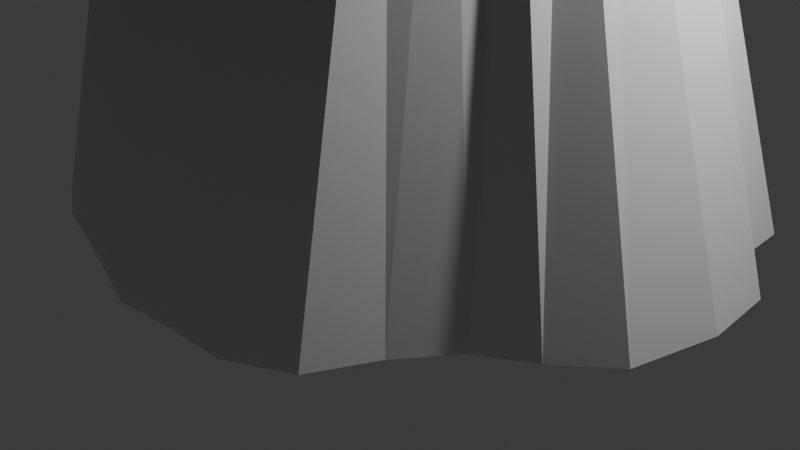# Source: tree.blend  (saved by Blender 4.0.36; exported with 4.5.12 LTS)
import bpy
from mathutils import Matrix  # noqa: F401  (used for matrix-valued properties, if any)

bpy.ops.wm.read_factory_settings(use_empty=True)
scene = bpy.context.scene
scene.name = 'Scene'

# ---- collections
col_collection = bpy.data.collections.new('Collection'); scene.collection.children.link(col_collection)

# ---- world
world_world = bpy.data.worlds.new('World'); scene.world = world_world
world_world.use_nodes = True; world_world.node_tree.nodes.clear()
_N = world_world.node_tree.nodes; _L = world_world.node_tree.links
n0 = _N.new('ShaderNodeOutputWorld'); n0.name = 'World Output'; n0.location = (300, 300)
n1 = _N.new('ShaderNodeBackground'); n1.name = 'Background'; n1.location = (10, 300)
n1.inputs[0].default_value = (0.05088, 0.05088, 0.05088, 1.0)
_L.new(n1.outputs[0], n0.inputs[0])
n0.is_active_output = True
world_world.color = (0.05088, 0.05088, 0.05088)
world_world.use_sun_shadow = False
world_world.sun_shadow_jitter_overblur = 0.0

# ---- cameras
cam_camera = bpy.data.cameras.new('Camera')
cam_camera.clip_end = 100.0
cam_camera.ortho_scale = 7.314

# ---- lights
light_light = bpy.data.lights.new('Light', 'POINT')
light_light.transmission_factor = 0.0
light_light.use_soft_falloff = False
light_light.energy = 1000.0
light_light.shadow_soft_size = 0.1
light_light.shadow_maximum_resolution = 0.006
light_light.use_absolute_resolution = True

# ---- meshes
me_cylinder = bpy.data.meshes.new('Cylinder')
me_cylinder.from_pydata([(0.0, 2.0, 3.0), (0.3902, 1.962, 3.0), (0.7654, 1.848, 3.0), (1.111, 1.663, 3.0), (1.414, 1.414, 3.0), (1.663, 1.111, 3.0), (1.848, 0.7654, 3.0), (1.962, 0.3902, 3.0), (2.0, 0.0, 3.0), (1.962, -0.3902, 3.0), (1.848, -0.7654, 3.0), (1.663, -1.111, 3.0), (1.414, -1.414, 3.0), (1.111, -1.663, 3.0), (0.7654, -1.848, 3.0), (0.3902, -1.962, 3.0), (0.0, -2.0, 3.0), (-0.3902, -1.962, 3.0), (-0.7654, -1.848, 3.0), (-1.111, -1.663, 3.0), (-1.414, -1.414, 3.0), (-1.663, -1.111, 3.0), (-1.848, -0.7654, 3.0), (-2.688, -0.5346, -2.728), (-1.962, -0.3902, 3.0), (-2.74, 8.579e-08, -2.728), (-2.0, 0.0, 3.0), (-2.688, 0.5346, -2.728), (-1.962, 0.3902, 3.0), (-2.532, 1.049, -2.728), (-1.848, 0.7654, 3.0), (-1.663, 1.111, 3.0), (-1.414, 1.414, 3.0), (-1.111, 1.663, 3.0), (-0.7654, 1.848, 3.0), (-0.3902, 1.962, 3.0), (-0.5591, 2.851, -2.741), (-1.785, -2.631, -2.701), (3.586, 0.7658, -2.726), (1.27, -3.071, -2.698), (1.109, 2.885, -2.741), (-2.75, -1.833, -2.707), (3.473, -0.8936, -2.714), (-2.298, 2.292, -2.737), (-0.001522, -3.156, -2.698), (2.551, 2.586, -2.739), (-2.686, -0.5343, -2.716), (2.502, -1.64, -2.708), (0.008651, 2.906, -2.741), (-1.105, 2.686, -2.74), (-1.16, -2.801, -2.7), (3.073, 1.433, -2.731), (1.846, -2.763, -2.7), (0.5761, 2.849, -2.741), (-2.34, -2.333, -2.703), (3.663, -0.006738, -2.72), (-2.526, 1.688, -2.733), (0.6146, -3.096, -2.698), (1.711, 3.017, -2.742), (-2.777, -1.154, -2.712), (2.983, -1.326, -2.711), (-1.688, 2.527, -2.739), (-0.5914, -2.973, -2.699), (3.032, 1.949, -2.734), (-2.739, 8.568e-08, -2.72), (2.132, -2.152, -2.705)], [], [(23, 46, 64, 25), (25, 64, 27), (27, 28, 30, 29), (1, 0, 35, 34, 33, 32, 31, 30, 28, 26, 24, 22, 21, 20, 19, 18, 17, 16, 15, 14, 13, 12, 11, 10, 9, 8, 7, 6, 5, 4, 3, 2), (46, 23, 25, 27, 29, 56, 43, 61, 49, 36, 48, 53, 40, 58, 45, 63, 51, 38, 55, 42, 60, 47, 65, 52, 39, 57, 44, 62, 50, 37, 54, 41, 59), (65, 47, 11, 12), (50, 62, 17, 18), (64, 46, 24, 26), (49, 61, 33, 34), (63, 45, 4, 5), (47, 60, 10, 11), (62, 44, 16, 17), (46, 59, 22, 24), (61, 43, 32, 33), (60, 42, 9, 10), (44, 57, 15, 16), (59, 41, 21, 22), (43, 56, 31, 32), (58, 40, 2, 3), (42, 55, 8, 9), (57, 39, 14, 15), (41, 54, 20, 21), (56, 29, 30, 31), (48, 36, 35, 0), (40, 53, 1, 2), (55, 38, 7, 8), (39, 52, 13, 14), (54, 37, 19, 20), (36, 49, 34, 35), (53, 48, 0, 1), (38, 51, 6, 7), (52, 65, 12, 13), (37, 50, 18, 19), (27, 64, 26, 28), (51, 63, 5, 6), (45, 58, 3, 4)])
_uv = me_cylinder.uv_layers.new(name='UVMap')
_uv.uv.foreach_set('vector', [0.2812, 0.5, 0.2812, 0.501, 0.25, 0.5007, 0.25, 0.5, 0.25, 0.5, 0.25, 0.5007, 0.2188, 0.5, 0.2188, 0.5, 0.2188, 1.0, 0.1875, 1.0, 0.1875, 0.5, 0.2968, 0.4854, 0.25, 0.49, 0.2032, 0.4854, 0.1582, 0.4717, 0.1167, 0.4496, 0.08029, 0.4197, 0.05045, 0.3833, 0.02827, 0.3418, 0.01461, 0.2968, 0.01, 0.25, 0.01461, 0.2032, 0.02827, 0.1582, 0.05045, 0.1167, 0.08029, 0.08029, 0.1167, 0.05045, 0.1582, 0.02827, 0.2032, 0.01461, 0.25, 0.01, 0.2968, 0.01461, 0.3418, 0.02827, 0.3833, 0.05045, 0.4197, 0.08029, 0.4496, 0.1167, 0.4717, 0.1582, 0.4854, 0.2032, 0.49, 0.25, 0.4854, 0.2968, 0.4717, 0.3418, 0.4496, 0.3833, 0.4197, 0.4197, 0.3833, 0.4496, 0.3418, 0.4717, 0.2812, 0.501, 0.2812, 0.5, 0.25, 0.5, 0.2188, 0.5, 0.1875, 0.5, 0.1562, 0.5223, 0.125, 0.5366, 0.09375, 0.5218, 0.0625, 0.5119, 0.03125, 0.5117, 1.0, 0.5116, 0.9688, 0.5116, 0.9375, 0.5188, 0.9062, 0.5505, 0.875, 0.569, 0.8438, 0.5315, 0.8125, 0.537, 0.7812, 0.5701, 0.75, 0.5708, 0.7188, 0.5471, 0.6875, 0.5351, 0.6562, 0.5196, 0.625, 0.525, 0.5938, 0.5475, 0.5625, 0.5477, 0.5312, 0.5348, 0.5, 0.5349, 0.4688, 0.5251, 0.4375, 0.525, 0.4062, 0.5367, 0.375, 0.5452, 0.3438, 0.5449, 0.3125, 0.5221, 0.625, 0.525, 0.6562, 0.5196, 0.6562, 1.0, 0.625, 1.0, 0.4375, 0.525, 0.4688, 0.5251, 0.4688, 1.0, 0.4375, 1.0, 0.25, 0.5007, 0.2812, 0.501, 0.2812, 1.0, 0.25, 1.0, 0.0625, 0.5119, 0.09375, 0.5218, 0.09375, 1.0, 0.0625, 1.0, 0.8438, 0.5315, 0.875, 0.569, 0.875, 1.0, 0.8438, 1.0, 0.6562, 0.5196, 0.6875, 0.5351, 0.6875, 1.0, 0.6562, 1.0, 0.4688, 0.5251, 0.5, 0.5349, 0.5, 1.0, 0.4688, 1.0, 0.2812, 0.501, 0.3125, 0.5221, 0.3125, 1.0, 0.2812, 1.0, 0.09375, 0.5218, 0.125, 0.5366, 0.125, 1.0, 0.09375, 1.0, 0.6875, 0.5351, 0.7188, 0.5471, 0.7188, 1.0, 0.6875, 1.0, 0.5, 0.5349, 0.5312, 0.5348, 0.5312, 1.0, 0.5, 1.0, 0.3125, 0.5221, 0.3438, 0.5449, 0.3438, 1.0, 0.3125, 1.0, 0.125, 0.5366, 0.1562, 0.5223, 0.1562, 1.0, 0.125, 1.0, 0.9062, 0.5505, 0.9375, 0.5188, 0.9375, 1.0, 0.9062, 1.0, 0.7188, 0.5471, 0.75, 0.5708, 0.75, 1.0, 0.7188, 1.0, 0.5312, 0.5348, 0.5625, 0.5477, 0.5625, 1.0, 0.5312, 1.0, 0.3438, 0.5449, 0.375, 0.5452, 0.375, 1.0, 0.3438, 1.0, 0.1562, 0.5223, 0.1875, 0.5, 0.1875, 1.0, 0.1562, 1.0, 0.0, 0.5116, 0.03125, 0.5117, 0.03125, 1.0, 0.0, 1.0, 0.9375, 0.5188, 0.9688, 0.5116, 0.9688, 1.0, 0.9375, 1.0, 0.75, 0.5708, 0.7812, 0.5701, 0.7812, 1.0, 0.75, 1.0, 0.5625, 0.5477, 0.5938, 0.5475, 0.5938, 1.0, 0.5625, 1.0, 0.375, 0.5452, 0.4062, 0.5367, 0.4062, 1.0, 0.375, 1.0, 0.03125, 0.5117, 0.0625, 0.5119, 0.0625, 1.0, 0.03125, 1.0, 0.9688, 0.5116, 1.0, 0.5116, 1.0, 1.0, 0.9688, 1.0, 0.7812, 0.5701, 0.8125, 0.537, 0.8125, 1.0, 0.7812, 1.0, 0.5938, 0.5475, 0.625, 0.525, 0.625, 1.0, 0.5938, 1.0, 0.4062, 0.5367, 0.4375, 0.525, 0.4375, 1.0, 0.4062, 1.0, 0.2188, 0.5, 0.25, 0.5007, 0.25, 1.0, 0.2188, 1.0, 0.8125, 0.537, 0.8438, 0.5315, 0.8438, 1.0, 0.8125, 1.0, 0.875, 0.569, 0.9062, 0.5505, 0.9062, 1.0, 0.875, 1.0])
me_cylinder.update()
me_cylinder_001 = bpy.data.meshes.new('Cylinder.001')
me_cylinder_001.from_pydata([(2.195e-08, 7.205, 3.0), (1.171, 5.885, 3.0), (2.757, 6.657, 3.0), (3.333, 4.989, 3.0), (5.095, 5.095, 3.0), (4.989, 3.333, 3.0), (6.657, 2.757, 3.0), (5.885, 1.171, 3.0), (7.205, 1.945e-09, 3.0), (5.885, -1.171, 3.0), (6.657, -2.757, 3.0), (4.989, -3.333, 3.0), (5.095, -5.095, 3.0), (3.333, -4.989, 3.0), (2.757, -6.657, 3.0), (1.171, -5.885, 3.0), (2.195e-08, -7.205, 3.0), (-1.171, -5.885, 3.0), (-2.757, -6.657, 3.0), (-3.333, -4.989, 3.0), (-5.095, -5.095, 3.0), (-4.989, -3.333, 3.0), (-6.657, -2.757, 3.0), (-5.885, -1.171, 3.0), (-7.205, 1.945e-09, 3.0), (-5.885, 1.171, 3.0), (-6.657, 2.757, 3.0), (-4.989, 3.333, 3.0), (-5.095, 5.095, 3.0), (-3.333, 4.989, 3.0), (-2.757, 6.657, 3.0), (-1.171, 5.885, 3.0), (0.8842, 4.445, 10.34), (0.0, 4.532, 10.34), (1.734, 4.187, 10.34), (2.518, 3.768, 10.34), (3.205, 3.205, 10.34), (3.768, 2.518, 10.34), (4.187, 1.734, 10.34), (4.445, 0.8842, 10.34), (4.532, 0.0, 10.34), (4.445, -0.8842, 10.34), (4.187, -1.734, 10.34), (3.768, -2.518, 10.34), (3.205, -3.205, 10.34), (2.518, -3.768, 10.34), (1.734, -4.187, 10.34), (0.8842, -4.445, 10.34), (0.0, -4.532, 10.34), (-0.8842, -4.445, 10.34), (-1.734, -4.187, 10.34), (-2.518, -3.768, 10.34), (-3.205, -3.205, 10.34), (-3.768, -2.518, 10.34), (-4.187, -1.734, 10.34), (-4.445, -0.8842, 10.34), (-4.532, 0.0, 10.34), (-4.445, 0.8842, 10.34), (-4.187, 1.734, 10.34), (-3.768, 2.518, 10.34), (-3.205, 3.205, 10.34), (-2.518, 3.768, 10.34), (-1.734, 4.187, 10.34), (-0.8842, 4.445, 10.34)], [], [(1, 0, 33, 32), (34, 2, 1, 32), (35, 3, 2, 34), (36, 4, 3, 35), (5, 4, 36, 37), (6, 5, 37, 38), (7, 6, 38, 39), (40, 8, 7, 39), (41, 9, 8, 40), (42, 10, 9, 41), (43, 11, 10, 42), (12, 11, 43, 44), (13, 12, 44, 45), (14, 13, 45, 46), (15, 14, 46, 47), (48, 16, 15, 47), (49, 17, 16, 48), (50, 18, 17, 49), (51, 19, 18, 50), (20, 19, 51, 52), (53, 21, 20, 52), (22, 21, 53, 54), (23, 22, 54, 55), (24, 23, 55, 56), (25, 24, 56, 57), (58, 26, 25, 57), (59, 27, 26, 58), (60, 28, 27, 59), (61, 29, 28, 60), (30, 29, 61, 62), (31, 0, 1, 2, 3, 4, 5, 6, 7, 8, 9, 10, 11, 12, 13, 14, 15, 16, 17, 18, 19, 20, 21, 22, 23, 24, 25, 26, 27, 28, 29, 30), (31, 30, 62, 63), (0, 31, 63, 33), (59, 58, 57, 56, 55, 54, 53, 52, 51, 50, 49, 48, 47, 46, 45, 44, 43, 42, 41, 40, 39, 38, 37, 36, 35, 34, 32, 33, 63, 62, 61, 60)])
_uv = me_cylinder_001.uv_layers.new(name='UVMap')
_uv.uv.foreach_set('vector', [0.2968, 0.4854, 0.25, 0.49, 0.25, 0.4313, 0.2854, 0.4278, 0.3194, 0.4175, 0.3418, 0.4717, 0.2968, 0.4854, 0.2854, 0.4278, 0.3507, 0.4007, 0.3833, 0.4496, 0.3418, 0.4717, 0.3194, 0.4175, 0.3782, 0.3782, 0.4197, 0.4197, 0.3833, 0.4496, 0.3507, 0.4007, 0.4496, 0.3833, 0.4197, 0.4197, 0.3782, 0.3782, 0.4007, 0.3507, 0.4717, 0.3418, 0.4496, 0.3833, 0.4007, 0.3507, 0.4175, 0.3194, 0.4854, 0.2968, 0.4717, 0.3418, 0.4175, 0.3194, 0.4278, 0.2854, 0.4313, 0.25, 0.49, 0.25, 0.4854, 0.2968, 0.4278, 0.2854, 0.4278, 0.2146, 0.4854, 0.2032, 0.49, 0.25, 0.4313, 0.25, 0.4175, 0.1806, 0.4717, 0.1582, 0.4854, 0.2032, 0.4278, 0.2146, 0.4007, 0.1493, 0.4496, 0.1167, 0.4717, 0.1582, 0.4175, 0.1806, 0.4197, 0.08029, 0.4496, 0.1167, 0.4007, 0.1493, 0.3782, 0.1218, 0.3833, 0.05045, 0.4197, 0.08029, 0.3782, 0.1218, 0.3507, 0.09927, 0.3418, 0.02827, 0.3833, 0.05045, 0.3507, 0.09927, 0.3194, 0.08252, 0.2968, 0.01461, 0.3418, 0.02827, 0.3194, 0.08252, 0.2854, 0.0722, 0.25, 0.06872, 0.25, 0.01, 0.2968, 0.01461, 0.2854, 0.0722, 0.2146, 0.0722, 0.2032, 0.01461, 0.25, 0.01, 0.25, 0.06872, 0.1806, 0.08252, 0.1582, 0.02827, 0.2032, 0.01461, 0.2146, 0.0722, 0.1493, 0.09927, 0.1167, 0.05045, 0.1582, 0.02827, 0.1806, 0.08252, 0.08029, 0.08029, 0.1167, 0.05045, 0.1493, 0.09927, 0.1218, 0.1218, 0.09927, 0.1493, 0.05045, 0.1167, 0.08029, 0.08029, 0.1218, 0.1218, 0.02827, 0.1582, 0.05045, 0.1167, 0.09927, 0.1493, 0.08252, 0.1806, 0.01461, 0.2032, 0.02827, 0.1582, 0.08252, 0.1806, 0.0722, 0.2146, 0.01, 0.25, 0.01461, 0.2032, 0.0722, 0.2146, 0.06872, 0.25, 0.01461, 0.2968, 0.01, 0.25, 0.06872, 0.25, 0.0722, 0.2854, 0.08252, 0.3194, 0.02827, 0.3418, 0.01461, 0.2968, 0.0722, 0.2854, 0.09927, 0.3507, 0.05045, 0.3833, 0.02827, 0.3418, 0.08252, 0.3194, 0.1218, 0.3782, 0.08029, 0.4197, 0.05045, 0.3833, 0.09927, 0.3507, 0.1493, 0.4007, 0.1167, 0.4496, 0.08029, 0.4197, 0.1218, 0.3782, 0.1582, 0.4717, 0.1167, 0.4496, 0.1493, 0.4007, 0.1806, 0.4175, 0.7032, 0.4854, 0.75, 0.49, 0.7968, 0.4854, 0.8418, 0.4717, 0.8833, 0.4496, 0.9197, 0.4197, 0.9496, 0.3833, 0.9717, 0.3418, 0.9854, 0.2968, 0.99, 0.25, 0.9854, 0.2032, 0.9717, 0.1582, 0.9496, 0.1167, 0.9197, 0.08029, 0.8833, 0.05045, 0.8418, 0.02827, 0.7968, 0.01461, 0.75, 0.01, 0.7032, 0.01461, 0.6582, 0.02827, 0.6167, 0.05045, 0.5803, 0.08029, 0.5504, 0.1167, 0.5283, 0.1582, 0.5146, 0.2032, 0.51, 0.25, 0.5146, 0.2968, 0.5283, 0.3418, 0.5504, 0.3833, 0.5803, 0.4197, 0.6167, 0.4496, 0.6582, 0.4717, 0.2032, 0.4854, 0.1582, 0.4717, 0.1806, 0.4175, 0.2146, 0.4278, 0.25, 0.49, 0.2032, 0.4854, 0.2146, 0.4278, 0.25, 0.4313, 0.2186, 0.604, 0.2151, 0.6105, 0.213, 0.6176, 0.2122, 0.625, 0.213, 0.6324, 0.2151, 0.6395, 0.2186, 0.646, 0.2233, 0.6517, 0.229, 0.6564, 0.2355, 0.6599, 0.2426, 0.662, 0.25, 0.6628, 0.2574, 0.662, 0.2645, 0.6599, 0.271, 0.6564, 0.2767, 0.6517, 0.2814, 0.646, 0.2849, 0.6395, 0.287, 0.6324, 0.2878, 0.625, 0.287, 0.6176, 0.2849, 0.6105, 0.2814, 0.604, 0.2767, 0.5983, 0.271, 0.5936, 0.2645, 0.5901, 0.2574, 0.588, 0.25, 0.5872, 0.2426, 0.588, 0.2355, 0.5901, 0.229, 0.5936, 0.2233, 0.5983])
me_cylinder_001.update()
me_cylinder_002 = bpy.data.meshes.new('Cylinder.002')
me_cylinder_002.from_pydata([(2.195e-08, 7.205, 3.0), (1.171, 5.885, 3.0), (2.757, 6.657, 3.0), (3.333, 4.989, 3.0), (5.095, 5.095, 3.0), (4.989, 3.333, 3.0), (6.657, 2.757, 3.0), (5.885, 1.171, 3.0), (7.205, 1.945e-09, 3.0), (5.885, -1.171, 3.0), (6.657, -2.757, 3.0), (4.989, -3.333, 3.0), (5.095, -5.095, 3.0), (3.333, -4.989, 3.0), (2.757, -6.657, 3.0), (1.171, -5.885, 3.0), (2.195e-08, -7.205, 3.0), (-1.171, -5.885, 3.0), (-2.757, -6.657, 3.0), (-3.333, -4.989, 3.0), (-5.095, -5.095, 3.0), (-4.989, -3.333, 3.0), (-6.657, -2.757, 3.0), (-5.885, -1.171, 3.0), (-7.205, 1.945e-09, 3.0), (-5.885, 1.171, 3.0), (-6.657, 2.757, 3.0), (-4.989, 3.333, 3.0), (-5.095, 5.095, 3.0), (-3.333, 4.989, 3.0), (-2.757, 6.657, 3.0), (-1.171, 5.885, 3.0), (0.8842, 4.445, 10.34), (0.0, 4.532, 10.34), (1.734, 4.187, 10.34), (2.518, 3.768, 10.34), (3.205, 3.205, 10.34), (3.768, 2.518, 10.34), (4.187, 1.734, 10.34), (4.445, 0.8842, 10.34), (4.532, 0.0, 10.34), (4.445, -0.8842, 10.34), (4.187, -1.734, 10.34), (3.768, -2.518, 10.34), (3.205, -3.205, 10.34), (2.518, -3.768, 10.34), (1.734, -4.187, 10.34), (0.8842, -4.445, 10.34), (0.0, -4.532, 10.34), (-0.8842, -4.445, 10.34), (-1.734, -4.187, 10.34), (-2.518, -3.768, 10.34), (-3.205, -3.205, 10.34), (-3.768, -2.518, 10.34), (-4.187, -1.734, 10.34), (-4.445, -0.8842, 10.34), (-4.532, 0.0, 10.34), (-4.445, 0.8842, 10.34), (-4.187, 1.734, 10.34), (-3.768, 2.518, 10.34), (-3.205, 3.205, 10.34), (-2.518, 3.768, 10.34), (-1.734, 4.187, 10.34), (-0.8842, 4.445, 10.34)], [], [(1, 0, 33, 32), (34, 2, 1, 32), (35, 3, 2, 34), (36, 4, 3, 35), (5, 4, 36, 37), (6, 5, 37, 38), (7, 6, 38, 39), (40, 8, 7, 39), (41, 9, 8, 40), (42, 10, 9, 41), (43, 11, 10, 42), (12, 11, 43, 44), (13, 12, 44, 45), (14, 13, 45, 46), (15, 14, 46, 47), (48, 16, 15, 47), (49, 17, 16, 48), (50, 18, 17, 49), (51, 19, 18, 50), (20, 19, 51, 52), (53, 21, 20, 52), (22, 21, 53, 54), (23, 22, 54, 55), (24, 23, 55, 56), (25, 24, 56, 57), (58, 26, 25, 57), (59, 27, 26, 58), (60, 28, 27, 59), (61, 29, 28, 60), (30, 29, 61, 62), (31, 0, 1, 2, 3, 4, 5, 6, 7, 8, 9, 10, 11, 12, 13, 14, 15, 16, 17, 18, 19, 20, 21, 22, 23, 24, 25, 26, 27, 28, 29, 30), (31, 30, 62, 63), (0, 31, 63, 33), (59, 58, 57, 56, 55, 54, 53, 52, 51, 50, 49, 48, 47, 46, 45, 44, 43, 42, 41, 40, 39, 38, 37, 36, 35, 34, 32, 33, 63, 62, 61, 60)])
_uv = me_cylinder_002.uv_layers.new(name='UVMap')
_uv.uv.foreach_set('vector', [0.2968, 0.4854, 0.25, 0.49, 0.25, 0.4313, 0.2854, 0.4278, 0.3194, 0.4175, 0.3418, 0.4717, 0.2968, 0.4854, 0.2854, 0.4278, 0.3507, 0.4007, 0.3833, 0.4496, 0.3418, 0.4717, 0.3194, 0.4175, 0.3782, 0.3782, 0.4197, 0.4197, 0.3833, 0.4496, 0.3507, 0.4007, 0.4496, 0.3833, 0.4197, 0.4197, 0.3782, 0.3782, 0.4007, 0.3507, 0.4717, 0.3418, 0.4496, 0.3833, 0.4007, 0.3507, 0.4175, 0.3194, 0.4854, 0.2968, 0.4717, 0.3418, 0.4175, 0.3194, 0.4278, 0.2854, 0.4313, 0.25, 0.49, 0.25, 0.4854, 0.2968, 0.4278, 0.2854, 0.4278, 0.2146, 0.4854, 0.2032, 0.49, 0.25, 0.4313, 0.25, 0.4175, 0.1806, 0.4717, 0.1582, 0.4854, 0.2032, 0.4278, 0.2146, 0.4007, 0.1493, 0.4496, 0.1167, 0.4717, 0.1582, 0.4175, 0.1806, 0.4197, 0.08029, 0.4496, 0.1167, 0.4007, 0.1493, 0.3782, 0.1218, 0.3833, 0.05045, 0.4197, 0.08029, 0.3782, 0.1218, 0.3507, 0.09927, 0.3418, 0.02827, 0.3833, 0.05045, 0.3507, 0.09927, 0.3194, 0.08252, 0.2968, 0.01461, 0.3418, 0.02827, 0.3194, 0.08252, 0.2854, 0.0722, 0.25, 0.06872, 0.25, 0.01, 0.2968, 0.01461, 0.2854, 0.0722, 0.2146, 0.0722, 0.2032, 0.01461, 0.25, 0.01, 0.25, 0.06872, 0.1806, 0.08252, 0.1582, 0.02827, 0.2032, 0.01461, 0.2146, 0.0722, 0.1493, 0.09927, 0.1167, 0.05045, 0.1582, 0.02827, 0.1806, 0.08252, 0.08029, 0.08029, 0.1167, 0.05045, 0.1493, 0.09927, 0.1218, 0.1218, 0.09927, 0.1493, 0.05045, 0.1167, 0.08029, 0.08029, 0.1218, 0.1218, 0.02827, 0.1582, 0.05045, 0.1167, 0.09927, 0.1493, 0.08252, 0.1806, 0.01461, 0.2032, 0.02827, 0.1582, 0.08252, 0.1806, 0.0722, 0.2146, 0.01, 0.25, 0.01461, 0.2032, 0.0722, 0.2146, 0.06872, 0.25, 0.01461, 0.2968, 0.01, 0.25, 0.06872, 0.25, 0.0722, 0.2854, 0.08252, 0.3194, 0.02827, 0.3418, 0.01461, 0.2968, 0.0722, 0.2854, 0.09927, 0.3507, 0.05045, 0.3833, 0.02827, 0.3418, 0.08252, 0.3194, 0.1218, 0.3782, 0.08029, 0.4197, 0.05045, 0.3833, 0.09927, 0.3507, 0.1493, 0.4007, 0.1167, 0.4496, 0.08029, 0.4197, 0.1218, 0.3782, 0.1582, 0.4717, 0.1167, 0.4496, 0.1493, 0.4007, 0.1806, 0.4175, 0.7032, 0.4854, 0.75, 0.49, 0.7968, 0.4854, 0.8418, 0.4717, 0.8833, 0.4496, 0.9197, 0.4197, 0.9496, 0.3833, 0.9717, 0.3418, 0.9854, 0.2968, 0.99, 0.25, 0.9854, 0.2032, 0.9717, 0.1582, 0.9496, 0.1167, 0.9197, 0.08029, 0.8833, 0.05045, 0.8418, 0.02827, 0.7968, 0.01461, 0.75, 0.01, 0.7032, 0.01461, 0.6582, 0.02827, 0.6167, 0.05045, 0.5803, 0.08029, 0.5504, 0.1167, 0.5283, 0.1582, 0.5146, 0.2032, 0.51, 0.25, 0.5146, 0.2968, 0.5283, 0.3418, 0.5504, 0.3833, 0.5803, 0.4197, 0.6167, 0.4496, 0.6582, 0.4717, 0.2032, 0.4854, 0.1582, 0.4717, 0.1806, 0.4175, 0.2146, 0.4278, 0.25, 0.49, 0.2032, 0.4854, 0.2146, 0.4278, 0.25, 0.4313, 0.2186, 0.604, 0.2151, 0.6105, 0.213, 0.6176, 0.2122, 0.625, 0.213, 0.6324, 0.2151, 0.6395, 0.2186, 0.646, 0.2233, 0.6517, 0.229, 0.6564, 0.2355, 0.6599, 0.2426, 0.662, 0.25, 0.6628, 0.2574, 0.662, 0.2645, 0.6599, 0.271, 0.6564, 0.2767, 0.6517, 0.2814, 0.646, 0.2849, 0.6395, 0.287, 0.6324, 0.2878, 0.625, 0.287, 0.6176, 0.2849, 0.6105, 0.2814, 0.604, 0.2767, 0.5983, 0.271, 0.5936, 0.2645, 0.5901, 0.2574, 0.588, 0.25, 0.5872, 0.2426, 0.588, 0.2355, 0.5901, 0.229, 0.5936, 0.2233, 0.5983])
me_cylinder_002.update()
me_cylinder_003 = bpy.data.meshes.new('Cylinder.003')
me_cylinder_003.from_pydata([(2.195e-08, 7.205, 3.0), (1.171, 5.885, 3.0), (2.757, 6.657, 3.0), (3.333, 4.989, 3.0), (5.095, 5.095, 3.0), (4.989, 3.333, 3.0), (6.657, 2.757, 3.0), (5.885, 1.171, 3.0), (7.205, 1.945e-09, 3.0), (5.885, -1.171, 3.0), (6.657, -2.757, 3.0), (4.989, -3.333, 3.0), (5.095, -5.095, 3.0), (3.333, -4.989, 3.0), (2.757, -6.657, 3.0), (1.171, -5.885, 3.0), (2.195e-08, -7.205, 3.0), (-1.171, -5.885, 3.0), (-2.757, -6.657, 3.0), (-3.333, -4.989, 3.0), (-5.095, -5.095, 3.0), (-4.989, -3.333, 3.0), (-6.657, -2.757, 3.0), (-5.885, -1.171, 3.0), (-7.205, 1.945e-09, 3.0), (-5.885, 1.171, 3.0), (-6.657, 2.757, 3.0), (-4.989, 3.333, 3.0), (-5.095, 5.095, 3.0), (-3.333, 4.989, 3.0), (-2.757, 6.657, 3.0), (-1.171, 5.885, 3.0), (0.8842, 4.445, 10.34), (0.0, 4.532, 10.34), (1.734, 4.187, 10.34), (2.518, 3.768, 10.34), (3.205, 3.205, 10.34), (3.768, 2.518, 10.34), (4.187, 1.734, 10.34), (4.445, 0.8842, 10.34), (4.532, 0.0, 10.34), (4.445, -0.8842, 10.34), (4.187, -1.734, 10.34), (3.768, -2.518, 10.34), (3.205, -3.205, 10.34), (2.518, -3.768, 10.34), (1.734, -4.187, 10.34), (0.8842, -4.445, 10.34), (0.0, -4.532, 10.34), (-0.8842, -4.445, 10.34), (-1.734, -4.187, 10.34), (-2.518, -3.768, 10.34), (-3.205, -3.205, 10.34), (-3.768, -2.518, 10.34), (-4.187, -1.734, 10.34), (-4.445, -0.8842, 10.34), (-4.532, 0.0, 10.34), (-4.445, 0.8842, 10.34), (-4.187, 1.734, 10.34), (-3.768, 2.518, 10.34), (-3.205, 3.205, 10.34), (-2.518, 3.768, 10.34), (-1.734, 4.187, 10.34), (-0.8842, 4.445, 10.34)], [], [(1, 0, 33, 32), (34, 2, 1, 32), (35, 3, 2, 34), (36, 4, 3, 35), (5, 4, 36, 37), (6, 5, 37, 38), (7, 6, 38, 39), (40, 8, 7, 39), (41, 9, 8, 40), (42, 10, 9, 41), (43, 11, 10, 42), (12, 11, 43, 44), (13, 12, 44, 45), (14, 13, 45, 46), (15, 14, 46, 47), (48, 16, 15, 47), (49, 17, 16, 48), (50, 18, 17, 49), (51, 19, 18, 50), (20, 19, 51, 52), (53, 21, 20, 52), (22, 21, 53, 54), (23, 22, 54, 55), (24, 23, 55, 56), (25, 24, 56, 57), (58, 26, 25, 57), (59, 27, 26, 58), (60, 28, 27, 59), (61, 29, 28, 60), (30, 29, 61, 62), (31, 0, 1, 2, 3, 4, 5, 6, 7, 8, 9, 10, 11, 12, 13, 14, 15, 16, 17, 18, 19, 20, 21, 22, 23, 24, 25, 26, 27, 28, 29, 30), (31, 30, 62, 63), (0, 31, 63, 33), (59, 58, 57, 56, 55, 54, 53, 52, 51, 50, 49, 48, 47, 46, 45, 44, 43, 42, 41, 40, 39, 38, 37, 36, 35, 34, 32, 33, 63, 62, 61, 60)])
_uv = me_cylinder_003.uv_layers.new(name='UVMap')
_uv.uv.foreach_set('vector', [0.2968, 0.4854, 0.25, 0.49, 0.25, 0.4313, 0.2854, 0.4278, 0.3194, 0.4175, 0.3418, 0.4717, 0.2968, 0.4854, 0.2854, 0.4278, 0.3507, 0.4007, 0.3833, 0.4496, 0.3418, 0.4717, 0.3194, 0.4175, 0.3782, 0.3782, 0.4197, 0.4197, 0.3833, 0.4496, 0.3507, 0.4007, 0.4496, 0.3833, 0.4197, 0.4197, 0.3782, 0.3782, 0.4007, 0.3507, 0.4717, 0.3418, 0.4496, 0.3833, 0.4007, 0.3507, 0.4175, 0.3194, 0.4854, 0.2968, 0.4717, 0.3418, 0.4175, 0.3194, 0.4278, 0.2854, 0.4313, 0.25, 0.49, 0.25, 0.4854, 0.2968, 0.4278, 0.2854, 0.4278, 0.2146, 0.4854, 0.2032, 0.49, 0.25, 0.4313, 0.25, 0.4175, 0.1806, 0.4717, 0.1582, 0.4854, 0.2032, 0.4278, 0.2146, 0.4007, 0.1493, 0.4496, 0.1167, 0.4717, 0.1582, 0.4175, 0.1806, 0.4197, 0.08029, 0.4496, 0.1167, 0.4007, 0.1493, 0.3782, 0.1218, 0.3833, 0.05045, 0.4197, 0.08029, 0.3782, 0.1218, 0.3507, 0.09927, 0.3418, 0.02827, 0.3833, 0.05045, 0.3507, 0.09927, 0.3194, 0.08252, 0.2968, 0.01461, 0.3418, 0.02827, 0.3194, 0.08252, 0.2854, 0.0722, 0.25, 0.06872, 0.25, 0.01, 0.2968, 0.01461, 0.2854, 0.0722, 0.2146, 0.0722, 0.2032, 0.01461, 0.25, 0.01, 0.25, 0.06872, 0.1806, 0.08252, 0.1582, 0.02827, 0.2032, 0.01461, 0.2146, 0.0722, 0.1493, 0.09927, 0.1167, 0.05045, 0.1582, 0.02827, 0.1806, 0.08252, 0.08029, 0.08029, 0.1167, 0.05045, 0.1493, 0.09927, 0.1218, 0.1218, 0.09927, 0.1493, 0.05045, 0.1167, 0.08029, 0.08029, 0.1218, 0.1218, 0.02827, 0.1582, 0.05045, 0.1167, 0.09927, 0.1493, 0.08252, 0.1806, 0.01461, 0.2032, 0.02827, 0.1582, 0.08252, 0.1806, 0.0722, 0.2146, 0.01, 0.25, 0.01461, 0.2032, 0.0722, 0.2146, 0.06872, 0.25, 0.01461, 0.2968, 0.01, 0.25, 0.06872, 0.25, 0.0722, 0.2854, 0.08252, 0.3194, 0.02827, 0.3418, 0.01461, 0.2968, 0.0722, 0.2854, 0.09927, 0.3507, 0.05045, 0.3833, 0.02827, 0.3418, 0.08252, 0.3194, 0.1218, 0.3782, 0.08029, 0.4197, 0.05045, 0.3833, 0.09927, 0.3507, 0.1493, 0.4007, 0.1167, 0.4496, 0.08029, 0.4197, 0.1218, 0.3782, 0.1582, 0.4717, 0.1167, 0.4496, 0.1493, 0.4007, 0.1806, 0.4175, 0.7032, 0.4854, 0.75, 0.49, 0.7968, 0.4854, 0.8418, 0.4717, 0.8833, 0.4496, 0.9197, 0.4197, 0.9496, 0.3833, 0.9717, 0.3418, 0.9854, 0.2968, 0.99, 0.25, 0.9854, 0.2032, 0.9717, 0.1582, 0.9496, 0.1167, 0.9197, 0.08029, 0.8833, 0.05045, 0.8418, 0.02827, 0.7968, 0.01461, 0.75, 0.01, 0.7032, 0.01461, 0.6582, 0.02827, 0.6167, 0.05045, 0.5803, 0.08029, 0.5504, 0.1167, 0.5283, 0.1582, 0.5146, 0.2032, 0.51, 0.25, 0.5146, 0.2968, 0.5283, 0.3418, 0.5504, 0.3833, 0.5803, 0.4197, 0.6167, 0.4496, 0.6582, 0.4717, 0.2032, 0.4854, 0.1582, 0.4717, 0.1806, 0.4175, 0.2146, 0.4278, 0.25, 0.49, 0.2032, 0.4854, 0.2146, 0.4278, 0.25, 0.4313, 0.2186, 0.604, 0.2151, 0.6105, 0.213, 0.6176, 0.2122, 0.625, 0.213, 0.6324, 0.2151, 0.6395, 0.2186, 0.646, 0.2233, 0.6517, 0.229, 0.6564, 0.2355, 0.6599, 0.2426, 0.662, 0.25, 0.6628, 0.2574, 0.662, 0.2645, 0.6599, 0.271, 0.6564, 0.2767, 0.6517, 0.2814, 0.646, 0.2849, 0.6395, 0.287, 0.6324, 0.2878, 0.625, 0.287, 0.6176, 0.2849, 0.6105, 0.2814, 0.604, 0.2767, 0.5983, 0.271, 0.5936, 0.2645, 0.5901, 0.2574, 0.588, 0.25, 0.5872, 0.2426, 0.588, 0.2355, 0.5901, 0.229, 0.5936, 0.2233, 0.5983])
me_cylinder_003.update()
me_cylinder_004 = bpy.data.meshes.new('Cylinder.004')
me_cylinder_004.from_pydata([(2.195e-08, 7.205, 3.0), (1.171, 5.885, 3.0), (2.757, 6.657, 3.0), (3.333, 4.989, 3.0), (5.095, 5.095, 3.0), (4.989, 3.333, 3.0), (6.657, 2.757, 3.0), (5.885, 1.171, 3.0), (7.205, 1.945e-09, 3.0), (5.885, -1.171, 3.0), (6.657, -2.757, 3.0), (4.989, -3.333, 3.0), (5.095, -5.095, 3.0), (3.333, -4.989, 3.0), (2.757, -6.657, 3.0), (1.171, -5.885, 3.0), (2.195e-08, -7.205, 3.0), (-1.171, -5.885, 3.0), (-2.757, -6.657, 3.0), (-3.333, -4.989, 3.0), (-5.095, -5.095, 3.0), (-4.989, -3.333, 3.0), (-6.657, -2.757, 3.0), (-5.885, -1.171, 3.0), (-7.205, 1.945e-09, 3.0), (-5.885, 1.171, 3.0), (-6.657, 2.757, 3.0), (-4.989, 3.333, 3.0), (-5.095, 5.095, 3.0), (-3.333, 4.989, 3.0), (-2.757, 6.657, 3.0), (-1.171, 5.885, 3.0), (0.8842, 4.445, 10.34), (0.0, 4.532, 10.34), (1.734, 4.187, 10.34), (2.518, 3.768, 10.34), (3.205, 3.205, 10.34), (3.768, 2.518, 10.34), (4.187, 1.734, 10.34), (4.445, 0.8842, 10.34), (4.532, 0.0, 10.34), (4.445, -0.8842, 10.34), (4.187, -1.734, 10.34), (3.768, -2.518, 10.34), (3.205, -3.205, 10.34), (2.518, -3.768, 10.34), (1.734, -4.187, 10.34), (0.8842, -4.445, 10.34), (0.0, -4.532, 10.34), (-0.8842, -4.445, 10.34), (-1.734, -4.187, 10.34), (-2.518, -3.768, 10.34), (-3.205, -3.205, 10.34), (-3.768, -2.518, 10.34), (-4.187, -1.734, 10.34), (-4.445, -0.8842, 10.34), (-4.532, 0.0, 10.34), (-4.445, 0.8842, 10.34), (-4.187, 1.734, 10.34), (-3.768, 2.518, 10.34), (-3.205, 3.205, 10.34), (-2.518, 3.768, 10.34), (-1.734, 4.187, 10.34), (-0.8842, 4.445, 10.34)], [], [(1, 0, 33, 32), (34, 2, 1, 32), (35, 3, 2, 34), (36, 4, 3, 35), (5, 4, 36, 37), (6, 5, 37, 38), (7, 6, 38, 39), (40, 8, 7, 39), (41, 9, 8, 40), (42, 10, 9, 41), (43, 11, 10, 42), (12, 11, 43, 44), (13, 12, 44, 45), (14, 13, 45, 46), (15, 14, 46, 47), (48, 16, 15, 47), (49, 17, 16, 48), (50, 18, 17, 49), (51, 19, 18, 50), (20, 19, 51, 52), (53, 21, 20, 52), (22, 21, 53, 54), (23, 22, 54, 55), (24, 23, 55, 56), (25, 24, 56, 57), (58, 26, 25, 57), (59, 27, 26, 58), (60, 28, 27, 59), (61, 29, 28, 60), (30, 29, 61, 62), (31, 0, 1, 2, 3, 4, 5, 6, 7, 8, 9, 10, 11, 12, 13, 14, 15, 16, 17, 18, 19, 20, 21, 22, 23, 24, 25, 26, 27, 28, 29, 30), (31, 30, 62, 63), (0, 31, 63, 33), (59, 58, 57, 56, 55, 54, 53, 52, 51, 50, 49, 48, 47, 46, 45, 44, 43, 42, 41, 40, 39, 38, 37, 36, 35, 34, 32, 33, 63, 62, 61, 60)])
_uv = me_cylinder_004.uv_layers.new(name='UVMap')
_uv.uv.foreach_set('vector', [0.2968, 0.4854, 0.25, 0.49, 0.25, 0.4313, 0.2854, 0.4278, 0.3194, 0.4175, 0.3418, 0.4717, 0.2968, 0.4854, 0.2854, 0.4278, 0.3507, 0.4007, 0.3833, 0.4496, 0.3418, 0.4717, 0.3194, 0.4175, 0.3782, 0.3782, 0.4197, 0.4197, 0.3833, 0.4496, 0.3507, 0.4007, 0.4496, 0.3833, 0.4197, 0.4197, 0.3782, 0.3782, 0.4007, 0.3507, 0.4717, 0.3418, 0.4496, 0.3833, 0.4007, 0.3507, 0.4175, 0.3194, 0.4854, 0.2968, 0.4717, 0.3418, 0.4175, 0.3194, 0.4278, 0.2854, 0.4313, 0.25, 0.49, 0.25, 0.4854, 0.2968, 0.4278, 0.2854, 0.4278, 0.2146, 0.4854, 0.2032, 0.49, 0.25, 0.4313, 0.25, 0.4175, 0.1806, 0.4717, 0.1582, 0.4854, 0.2032, 0.4278, 0.2146, 0.4007, 0.1493, 0.4496, 0.1167, 0.4717, 0.1582, 0.4175, 0.1806, 0.4197, 0.08029, 0.4496, 0.1167, 0.4007, 0.1493, 0.3782, 0.1218, 0.3833, 0.05045, 0.4197, 0.08029, 0.3782, 0.1218, 0.3507, 0.09927, 0.3418, 0.02827, 0.3833, 0.05045, 0.3507, 0.09927, 0.3194, 0.08252, 0.2968, 0.01461, 0.3418, 0.02827, 0.3194, 0.08252, 0.2854, 0.0722, 0.25, 0.06872, 0.25, 0.01, 0.2968, 0.01461, 0.2854, 0.0722, 0.2146, 0.0722, 0.2032, 0.01461, 0.25, 0.01, 0.25, 0.06872, 0.1806, 0.08252, 0.1582, 0.02827, 0.2032, 0.01461, 0.2146, 0.0722, 0.1493, 0.09927, 0.1167, 0.05045, 0.1582, 0.02827, 0.1806, 0.08252, 0.08029, 0.08029, 0.1167, 0.05045, 0.1493, 0.09927, 0.1218, 0.1218, 0.09927, 0.1493, 0.05045, 0.1167, 0.08029, 0.08029, 0.1218, 0.1218, 0.02827, 0.1582, 0.05045, 0.1167, 0.09927, 0.1493, 0.08252, 0.1806, 0.01461, 0.2032, 0.02827, 0.1582, 0.08252, 0.1806, 0.0722, 0.2146, 0.01, 0.25, 0.01461, 0.2032, 0.0722, 0.2146, 0.06872, 0.25, 0.01461, 0.2968, 0.01, 0.25, 0.06872, 0.25, 0.0722, 0.2854, 0.08252, 0.3194, 0.02827, 0.3418, 0.01461, 0.2968, 0.0722, 0.2854, 0.09927, 0.3507, 0.05045, 0.3833, 0.02827, 0.3418, 0.08252, 0.3194, 0.1218, 0.3782, 0.08029, 0.4197, 0.05045, 0.3833, 0.09927, 0.3507, 0.1493, 0.4007, 0.1167, 0.4496, 0.08029, 0.4197, 0.1218, 0.3782, 0.1582, 0.4717, 0.1167, 0.4496, 0.1493, 0.4007, 0.1806, 0.4175, 0.7032, 0.4854, 0.75, 0.49, 0.7968, 0.4854, 0.8418, 0.4717, 0.8833, 0.4496, 0.9197, 0.4197, 0.9496, 0.3833, 0.9717, 0.3418, 0.9854, 0.2968, 0.99, 0.25, 0.9854, 0.2032, 0.9717, 0.1582, 0.9496, 0.1167, 0.9197, 0.08029, 0.8833, 0.05045, 0.8418, 0.02827, 0.7968, 0.01461, 0.75, 0.01, 0.7032, 0.01461, 0.6582, 0.02827, 0.6167, 0.05045, 0.5803, 0.08029, 0.5504, 0.1167, 0.5283, 0.1582, 0.5146, 0.2032, 0.51, 0.25, 0.5146, 0.2968, 0.5283, 0.3418, 0.5504, 0.3833, 0.5803, 0.4197, 0.6167, 0.4496, 0.6582, 0.4717, 0.2032, 0.4854, 0.1582, 0.4717, 0.1806, 0.4175, 0.2146, 0.4278, 0.25, 0.49, 0.2032, 0.4854, 0.2146, 0.4278, 0.25, 0.4313, 0.2186, 0.604, 0.2151, 0.6105, 0.213, 0.6176, 0.2122, 0.625, 0.213, 0.6324, 0.2151, 0.6395, 0.2186, 0.646, 0.2233, 0.6517, 0.229, 0.6564, 0.2355, 0.6599, 0.2426, 0.662, 0.25, 0.6628, 0.2574, 0.662, 0.2645, 0.6599, 0.271, 0.6564, 0.2767, 0.6517, 0.2814, 0.646, 0.2849, 0.6395, 0.287, 0.6324, 0.2878, 0.625, 0.287, 0.6176, 0.2849, 0.6105, 0.2814, 0.604, 0.2767, 0.5983, 0.271, 0.5936, 0.2645, 0.5901, 0.2574, 0.588, 0.25, 0.5872, 0.2426, 0.588, 0.2355, 0.5901, 0.229, 0.5936, 0.2233, 0.5983])
me_cylinder_004.update()
me_cylinder_005 = bpy.data.meshes.new('Cylinder.005')
me_cylinder_005.from_pydata([(2.195e-08, 7.205, 3.0), (1.171, 5.885, 3.0), (2.757, 6.657, 3.0), (3.333, 4.989, 3.0), (5.095, 5.095, 3.0), (4.989, 3.333, 3.0), (6.657, 2.757, 3.0), (5.885, 1.171, 3.0), (7.205, 1.945e-09, 3.0), (5.885, -1.171, 3.0), (6.657, -2.757, 3.0), (4.989, -3.333, 3.0), (5.095, -5.095, 3.0), (3.333, -4.989, 3.0), (2.757, -6.657, 3.0), (1.171, -5.885, 3.0), (2.195e-08, -7.205, 3.0), (-1.171, -5.885, 3.0), (-2.757, -6.657, 3.0), (-3.333, -4.989, 3.0), (-5.095, -5.095, 3.0), (-4.989, -3.333, 3.0), (-6.657, -2.757, 3.0), (-5.885, -1.171, 3.0), (-7.205, 1.945e-09, 3.0), (-5.885, 1.171, 3.0), (-6.657, 2.757, 3.0), (-4.989, 3.333, 3.0), (-5.095, 5.095, 3.0), (-3.333, 4.989, 3.0), (-2.757, 6.657, 3.0), (-1.171, 5.885, 3.0), (0.8842, 4.445, 10.34), (0.0, 4.532, 10.34), (1.734, 4.187, 10.34), (2.518, 3.768, 10.34), (3.205, 3.205, 10.34), (3.768, 2.518, 10.34), (4.187, 1.734, 10.34), (4.445, 0.8842, 10.34), (4.532, 0.0, 10.34), (4.445, -0.8842, 10.34), (4.187, -1.734, 10.34), (3.768, -2.518, 10.34), (3.205, -3.205, 10.34), (2.518, -3.768, 10.34), (1.734, -4.187, 10.34), (0.8842, -4.445, 10.34), (0.0, -4.532, 10.34), (-0.8842, -4.445, 10.34), (-1.734, -4.187, 10.34), (-2.518, -3.768, 10.34), (-3.205, -3.205, 10.34), (-3.768, -2.518, 10.34), (-4.187, -1.734, 10.34), (-4.445, -0.8842, 10.34), (-4.532, 0.0, 10.34), (-4.445, 0.8842, 10.34), (-4.187, 1.734, 10.34), (-3.768, 2.518, 10.34), (-3.205, 3.205, 10.34), (-2.518, 3.768, 10.34), (-1.734, 4.187, 10.34), (-0.8842, 4.445, 10.34)], [], [(1, 0, 33, 32), (34, 2, 1, 32), (35, 3, 2, 34), (36, 4, 3, 35), (5, 4, 36, 37), (6, 5, 37, 38), (7, 6, 38, 39), (40, 8, 7, 39), (41, 9, 8, 40), (42, 10, 9, 41), (43, 11, 10, 42), (12, 11, 43, 44), (13, 12, 44, 45), (14, 13, 45, 46), (15, 14, 46, 47), (48, 16, 15, 47), (49, 17, 16, 48), (50, 18, 17, 49), (51, 19, 18, 50), (20, 19, 51, 52), (53, 21, 20, 52), (22, 21, 53, 54), (23, 22, 54, 55), (24, 23, 55, 56), (25, 24, 56, 57), (58, 26, 25, 57), (59, 27, 26, 58), (60, 28, 27, 59), (61, 29, 28, 60), (30, 29, 61, 62), (31, 0, 1, 2, 3, 4, 5, 6, 7, 8, 9, 10, 11, 12, 13, 14, 15, 16, 17, 18, 19, 20, 21, 22, 23, 24, 25, 26, 27, 28, 29, 30), (31, 30, 62, 63), (0, 31, 63, 33), (59, 58, 57, 56, 55, 54, 53, 52, 51, 50, 49, 48, 47, 46, 45, 44, 43, 42, 41, 40, 39, 38, 37, 36, 35, 34, 32, 33, 63, 62, 61, 60)])
_uv = me_cylinder_005.uv_layers.new(name='UVMap')
_uv.uv.foreach_set('vector', [0.2968, 0.4854, 0.25, 0.49, 0.25, 0.4313, 0.2854, 0.4278, 0.3194, 0.4175, 0.3418, 0.4717, 0.2968, 0.4854, 0.2854, 0.4278, 0.3507, 0.4007, 0.3833, 0.4496, 0.3418, 0.4717, 0.3194, 0.4175, 0.3782, 0.3782, 0.4197, 0.4197, 0.3833, 0.4496, 0.3507, 0.4007, 0.4496, 0.3833, 0.4197, 0.4197, 0.3782, 0.3782, 0.4007, 0.3507, 0.4717, 0.3418, 0.4496, 0.3833, 0.4007, 0.3507, 0.4175, 0.3194, 0.4854, 0.2968, 0.4717, 0.3418, 0.4175, 0.3194, 0.4278, 0.2854, 0.4313, 0.25, 0.49, 0.25, 0.4854, 0.2968, 0.4278, 0.2854, 0.4278, 0.2146, 0.4854, 0.2032, 0.49, 0.25, 0.4313, 0.25, 0.4175, 0.1806, 0.4717, 0.1582, 0.4854, 0.2032, 0.4278, 0.2146, 0.4007, 0.1493, 0.4496, 0.1167, 0.4717, 0.1582, 0.4175, 0.1806, 0.4197, 0.08029, 0.4496, 0.1167, 0.4007, 0.1493, 0.3782, 0.1218, 0.3833, 0.05045, 0.4197, 0.08029, 0.3782, 0.1218, 0.3507, 0.09927, 0.3418, 0.02827, 0.3833, 0.05045, 0.3507, 0.09927, 0.3194, 0.08252, 0.2968, 0.01461, 0.3418, 0.02827, 0.3194, 0.08252, 0.2854, 0.0722, 0.25, 0.06872, 0.25, 0.01, 0.2968, 0.01461, 0.2854, 0.0722, 0.2146, 0.0722, 0.2032, 0.01461, 0.25, 0.01, 0.25, 0.06872, 0.1806, 0.08252, 0.1582, 0.02827, 0.2032, 0.01461, 0.2146, 0.0722, 0.1493, 0.09927, 0.1167, 0.05045, 0.1582, 0.02827, 0.1806, 0.08252, 0.08029, 0.08029, 0.1167, 0.05045, 0.1493, 0.09927, 0.1218, 0.1218, 0.09927, 0.1493, 0.05045, 0.1167, 0.08029, 0.08029, 0.1218, 0.1218, 0.02827, 0.1582, 0.05045, 0.1167, 0.09927, 0.1493, 0.08252, 0.1806, 0.01461, 0.2032, 0.02827, 0.1582, 0.08252, 0.1806, 0.0722, 0.2146, 0.01, 0.25, 0.01461, 0.2032, 0.0722, 0.2146, 0.06872, 0.25, 0.01461, 0.2968, 0.01, 0.25, 0.06872, 0.25, 0.0722, 0.2854, 0.08252, 0.3194, 0.02827, 0.3418, 0.01461, 0.2968, 0.0722, 0.2854, 0.09927, 0.3507, 0.05045, 0.3833, 0.02827, 0.3418, 0.08252, 0.3194, 0.1218, 0.3782, 0.08029, 0.4197, 0.05045, 0.3833, 0.09927, 0.3507, 0.1493, 0.4007, 0.1167, 0.4496, 0.08029, 0.4197, 0.1218, 0.3782, 0.1582, 0.4717, 0.1167, 0.4496, 0.1493, 0.4007, 0.1806, 0.4175, 0.7032, 0.4854, 0.75, 0.49, 0.7968, 0.4854, 0.8418, 0.4717, 0.8833, 0.4496, 0.9197, 0.4197, 0.9496, 0.3833, 0.9717, 0.3418, 0.9854, 0.2968, 0.99, 0.25, 0.9854, 0.2032, 0.9717, 0.1582, 0.9496, 0.1167, 0.9197, 0.08029, 0.8833, 0.05045, 0.8418, 0.02827, 0.7968, 0.01461, 0.75, 0.01, 0.7032, 0.01461, 0.6582, 0.02827, 0.6167, 0.05045, 0.5803, 0.08029, 0.5504, 0.1167, 0.5283, 0.1582, 0.5146, 0.2032, 0.51, 0.25, 0.5146, 0.2968, 0.5283, 0.3418, 0.5504, 0.3833, 0.5803, 0.4197, 0.6167, 0.4496, 0.6582, 0.4717, 0.2032, 0.4854, 0.1582, 0.4717, 0.1806, 0.4175, 0.2146, 0.4278, 0.25, 0.49, 0.2032, 0.4854, 0.2146, 0.4278, 0.25, 0.4313, 0.2186, 0.604, 0.2151, 0.6105, 0.213, 0.6176, 0.2122, 0.625, 0.213, 0.6324, 0.2151, 0.6395, 0.2186, 0.646, 0.2233, 0.6517, 0.229, 0.6564, 0.2355, 0.6599, 0.2426, 0.662, 0.25, 0.6628, 0.2574, 0.662, 0.2645, 0.6599, 0.271, 0.6564, 0.2767, 0.6517, 0.2814, 0.646, 0.2849, 0.6395, 0.287, 0.6324, 0.2878, 0.625, 0.287, 0.6176, 0.2849, 0.6105, 0.2814, 0.604, 0.2767, 0.5983, 0.271, 0.5936, 0.2645, 0.5901, 0.2574, 0.588, 0.25, 0.5872, 0.2426, 0.588, 0.2355, 0.5901, 0.229, 0.5936, 0.2233, 0.5983])
me_cylinder_005.update()
me_cone = bpy.data.meshes.new('Cone')
me_cone.from_pydata([(0.0, 1.0, -1.0), (0.1951, 0.9808, -1.0), (0.3827, 0.9239, -1.0), (0.5556, 0.8315, -1.0), (0.7071, 0.7071, -1.0), (0.8315, 0.5556, -1.0), (0.9239, 0.3827, -1.0), (0.9808, 0.1951, -1.0), (1.0, 0.0, -1.0), (0.9808, -0.1951, -1.0), (0.9239, -0.3827, -1.0), (0.8315, -0.5556, -1.0), (0.7071, -0.7071, -1.0), (0.5556, -0.8315, -1.0), (0.3827, -0.9239, -1.0), (0.1951, -0.9808, -1.0), (0.0, -1.0, -1.0), (-0.1951, -0.9808, -1.0), (-0.3827, -0.9239, -1.0), (-0.5556, -0.8315, -1.0), (-0.7071, -0.7071, -1.0), (-0.8315, -0.5556, -1.0), (-0.9239, -0.3827, -1.0), (-0.9808, -0.1951, -1.0), (-1.0, 0.0, -1.0), (-0.9808, 0.1951, -1.0), (-0.9239, 0.3827, -1.0), (-0.8315, 0.5556, -1.0), (-0.7071, 0.7071, -1.0), (-0.5556, 0.8315, -1.0), (-0.3827, 0.9239, -1.0), (-0.1951, 0.9808, -1.0), (0.0, 0.0, 1.0)], [], [(0, 32, 1), (1, 32, 2), (2, 32, 3), (3, 32, 4), (4, 32, 5), (5, 32, 6), (6, 32, 7), (7, 32, 8), (8, 32, 9), (9, 32, 10), (10, 32, 11), (11, 32, 12), (12, 32, 13), (13, 32, 14), (14, 32, 15), (15, 32, 16), (16, 32, 17), (17, 32, 18), (18, 32, 19), (19, 32, 20), (20, 32, 21), (21, 32, 22), (22, 32, 23), (23, 32, 24), (24, 32, 25), (25, 32, 26), (26, 32, 27), (27, 32, 28), (28, 32, 29), (29, 32, 30), (0, 1, 2, 3, 4, 5, 6, 7, 8, 9, 10, 11, 12, 13, 14, 15, 16, 17, 18, 19, 20, 21, 22, 23, 24, 25, 26, 27, 28, 29, 30, 31), (30, 32, 31), (31, 32, 0)])
_uv = me_cone.uv_layers.new(name='UVMap')
_uv.uv.foreach_set('vector', [0.25, 0.49, 0.25, 0.25, 0.2968, 0.4854, 0.2968, 0.4854, 0.25, 0.25, 0.3418, 0.4717, 0.3418, 0.4717, 0.25, 0.25, 0.3833, 0.4496, 0.3833, 0.4496, 0.25, 0.25, 0.4197, 0.4197, 0.4197, 0.4197, 0.25, 0.25, 0.4496, 0.3833, 0.4496, 0.3833, 0.25, 0.25, 0.4717, 0.3418, 0.4717, 0.3418, 0.25, 0.25, 0.4854, 0.2968, 0.4854, 0.2968, 0.25, 0.25, 0.49, 0.25, 0.49, 0.25, 0.25, 0.25, 0.4854, 0.2032, 0.4854, 0.2032, 0.25, 0.25, 0.4717, 0.1582, 0.4717, 0.1582, 0.25, 0.25, 0.4496, 0.1167, 0.4496, 0.1167, 0.25, 0.25, 0.4197, 0.08029, 0.4197, 0.08029, 0.25, 0.25, 0.3833, 0.05045, 0.3833, 0.05045, 0.25, 0.25, 0.3418, 0.02827, 0.3418, 0.02827, 0.25, 0.25, 0.2968, 0.01461, 0.2968, 0.01461, 0.25, 0.25, 0.25, 0.01, 0.25, 0.01, 0.25, 0.25, 0.2032, 0.01461, 0.2032, 0.01461, 0.25, 0.25, 0.1582, 0.02827, 0.1582, 0.02827, 0.25, 0.25, 0.1167, 0.05045, 0.1167, 0.05045, 0.25, 0.25, 0.08029, 0.08029, 0.08029, 0.08029, 0.25, 0.25, 0.05045, 0.1167, 0.05045, 0.1167, 0.25, 0.25, 0.02827, 0.1582, 0.02827, 0.1582, 0.25, 0.25, 0.01461, 0.2032, 0.01461, 0.2032, 0.25, 0.25, 0.01, 0.25, 0.01, 0.25, 0.25, 0.25, 0.01461, 0.2968, 0.01461, 0.2968, 0.25, 0.25, 0.02827, 0.3418, 0.02827, 0.3418, 0.25, 0.25, 0.05045, 0.3833, 0.05045, 0.3833, 0.25, 0.25, 0.08029, 0.4197, 0.08029, 0.4197, 0.25, 0.25, 0.1167, 0.4496, 0.1167, 0.4496, 0.25, 0.25, 0.1582, 0.4717, 0.75, 0.49, 0.7968, 0.4854, 0.8418, 0.4717, 0.8833, 0.4496, 0.9197, 0.4197, 0.9496, 0.3833, 0.9717, 0.3418, 0.9854, 0.2968, 0.99, 0.25, 0.9854, 0.2032, 0.9717, 0.1582, 0.9496, 0.1167, 0.9197, 0.08029, 0.8833, 0.05045, 0.8418, 0.02827, 0.7968, 0.01461, 0.75, 0.01, 0.7032, 0.01461, 0.6582, 0.02827, 0.6167, 0.05045, 0.5803, 0.08029, 0.5504, 0.1167, 0.5283, 0.1582, 0.5146, 0.2032, 0.51, 0.25, 0.5146, 0.2968, 0.5283, 0.3418, 0.5504, 0.3833, 0.5803, 0.4197, 0.6167, 0.4496, 0.6582, 0.4717, 0.7032, 0.4854, 0.1582, 0.4717, 0.25, 0.25, 0.2032, 0.4854, 0.2032, 0.4854, 0.25, 0.25, 0.25, 0.49])
me_cone.update()

# ---- objects
ob_light = bpy.data.objects.new('Light', light_light)
ob_camera = bpy.data.objects.new('Camera', cam_camera)
ob_cylinder = bpy.data.objects.new('Cylinder', me_cylinder)
ob_cylinder_001 = bpy.data.objects.new('Cylinder.001', me_cylinder_001)
ob_cylinder_002 = bpy.data.objects.new('Cylinder.002', me_cylinder_002)
ob_il = bpy.data.objects.new("il;'", me_cylinder_003)
ob_cylinder_004 = bpy.data.objects.new('Cylinder.004', me_cylinder_004)
ob_cylinder_005 = bpy.data.objects.new('Cylinder.005', me_cylinder_005)
ob_cone = bpy.data.objects.new('Cone', me_cone)

# ---- transforms, parenting, visibility, modifiers, constraints
ob_light.location = (4.076, 1.005, 5.904)
ob_light.rotation_euler = (0.6503, 0.05522, 1.866)
ob_light.lock_rotations_4d = False
ob_light.empty_display_type = 'ARROWS'
ob_light.color = (0.0, 0.0, 0.0, 0.0)
ob_light.lineart.crease_threshold = 0.0
ob_camera.location = (7.359, -6.926, 4.958)
ob_camera.rotation_euler = (1.109, 0.0, 0.8149)
ob_camera.lock_rotations_4d = False
ob_camera.empty_display_type = 'ARROWS'
ob_camera.color = (0.0, 0.0, 0.0, 0.0)
ob_camera.display_type = 'WIRE'
ob_camera.lineart.crease_threshold = 0.0
ob_cylinder.location = (0.0, 0.0, 3.0)
ob_cylinder_001.location = (0.0, 0.0, 3.0)
ob_cylinder_002.location = (0.0, 0.0, 3.0)
ob_il.location = (0.0, 0.0, 10.34)
ob_il.rotation_euler = (0.0, 0.0, 0.589)
ob_il.scale = (0.75, 0.75, 1.0)
ob_cylinder_004.location = (0.0, 0.0, 17.68)
ob_cylinder_004.scale = (0.55, 0.55, 1.0)
ob_cylinder_005.location = (0.0, 0.0, 25.02)
ob_cylinder_005.rotation_euler = (0.0, 0.0, 0.1981)
ob_cylinder_005.scale = (0.4, 0.4, 1.0)
ob_cone.location = (0.0, 0.0, 39.34)
ob_cone.scale = (1.8, 1.8, 4.0)

# ---- collection membership
col_collection.objects.link(ob_light)
col_collection.objects.link(ob_camera)
col_collection.objects.link(ob_cylinder)
col_collection.objects.link(ob_cylinder_001)
col_collection.objects.link(ob_cylinder_002)
col_collection.objects.link(ob_il)
col_collection.objects.link(ob_cylinder_004)
col_collection.objects.link(ob_cylinder_005)
col_collection.objects.link(ob_cone)

# ---- scene / render settings (as saved in the file)
scene.camera = ob_camera
scene.frame_start = 1; scene.frame_end = 250; scene.frame_set(14)
scene.render.engine = 'BLENDER_EEVEE_NEXT'
scene.cycles.sampling_pattern = 'TABULATED_SOBOL'
bpy.context.view_layer.update()
